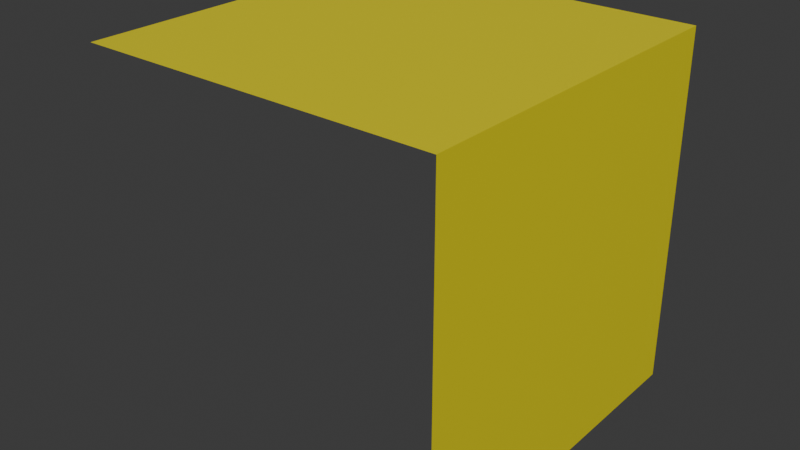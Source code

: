 # Source: LatConSupXNeg.blend  (saved by Blender 4.1.24; exported with 4.5.12 LTS)
import bpy
from mathutils import Matrix  # noqa: F401  (used for matrix-valued properties, if any)

bpy.ops.wm.read_factory_settings(use_empty=True)
scene = bpy.context.scene
scene.name = 'Scene'

# ---- collections
col_collection = bpy.data.collections.new('Collection'); scene.collection.children.link(col_collection)

# ---- materials (node trees are filled in below, after node groups)
mat_material = bpy.data.materials.new('Material')
mat_material.alpha_threshold = 0.0
mat_material.use_transparent_shadow = False
mat_material.roughness = 0.5
mat_material.line_color = (0.0, 0.0, 0.0, 1.0)

# ---- material node trees
mat_material.use_nodes = True; mat_material.node_tree.nodes.clear()
_N = mat_material.node_tree.nodes; _L = mat_material.node_tree.links
n0 = _N.new('ShaderNodeOutputMaterial'); n0.name = 'Material Output'; n0.location = (300, 300)
n1 = _N.new('ShaderNodeBsdfPrincipled'); n1.name = 'Principled BSDF'; n1.location = (10, 300)
n1.inputs[0].default_value = (0.7991, 0.7011, 0.0, 1.0)
n1.inputs[3].default_value = 1.45
_L.new(n1.outputs[0], n0.inputs[0])
n0.is_active_output = True

# ---- world
world_world = bpy.data.worlds.new('World'); scene.world = world_world
world_world.use_nodes = True; world_world.node_tree.nodes.clear()
_N = world_world.node_tree.nodes; _L = world_world.node_tree.links
n0 = _N.new('ShaderNodeOutputWorld'); n0.name = 'World Output'; n0.location = (300, 300)
n1 = _N.new('ShaderNodeBackground'); n1.name = 'Background'; n1.location = (10, 300)
n1.inputs[0].default_value = (0.05088, 0.05088, 0.05088, 1.0)
_L.new(n1.outputs[0], n0.inputs[0])
n0.is_active_output = True
world_world.color = (0.05088, 0.05088, 0.05088)
world_world.use_sun_shadow = False
world_world.sun_shadow_jitter_overblur = 0.0

# ---- meshes
me_cube = bpy.data.meshes.new('Cube')
me_cube.from_pydata([(1.0, 1.0, 1.0), (1.0, 1.0, -1.0), (1.0, -1.0, 1.0), (1.0, -1.0, -1.0), (-1.0, 1.0, 1.0), (-1.0, -1.0, 1.0)], [], [(0, 4, 5, 2), (1, 0, 2, 3)])
_uv = me_cube.uv_layers.new(name='UVMap')
_uv.uv.foreach_set('vector', [0.625, 0.5, 0.875, 0.5, 0.875, 0.75, 0.625, 0.75, 0.375, 0.5, 0.625, 0.5, 0.625, 0.75, 0.375, 0.75])
me_cube.materials.append(mat_material)
me_cube.use_mirror_vertex_groups = False
me_cube.update()

# ---- objects
ob_latconsupxneg = bpy.data.objects.new('LatConSupXNeg', me_cube)

# ---- transforms, parenting, visibility, modifiers, constraints
ob_latconsupxneg.location = (0.0, 0.0, 0.0)
ob_latconsupxneg.scale = (0.5, 0.5, 0.5)
ob_latconsupxneg.lock_rotations_4d = False
ob_latconsupxneg.empty_display_type = 'ARROWS'
ob_latconsupxneg.lineart.crease_threshold = 0.0

# ---- collection membership
col_collection.objects.link(ob_latconsupxneg)

# ---- scene / render settings (as saved in the file)
scene.frame_start = 1; scene.frame_end = 250; scene.frame_set(1)
scene.render.engine = 'BLENDER_EEVEE_NEXT'
scene.cycles.sampling_pattern = 'TABULATED_SOBOL'
scene.eevee.ray_tracing_options.trace_max_roughness = 0.0
bpy.context.view_layer.update()

# ---- added for rendering (the .blend has no active camera and no usable light): camera, sun
cam_auto = bpy.data.cameras.new('AutoCamera')
cam_auto.lens = 50.0
cam_auto.sensor_width = 36.0
cam_auto.clip_end = 1000.0
ob_auto_camera = bpy.data.objects.new('AutoCamera', cam_auto)
scene.collection.objects.link(ob_auto_camera)
ob_auto_camera.location = (1.60254, -1.92304, 1.28203)
ob_auto_camera.rotation_euler = (1.09748, -7.21219e-08, 0.694738)
scene.camera = ob_auto_camera
light_auto_sun = bpy.data.lights.new('AutoSun', 'SUN')
light_auto_sun.energy = 3.0
light_auto_sun.angle = 0.0523599
ob_auto_sun = bpy.data.objects.new('AutoSun', light_auto_sun)
scene.collection.objects.link(ob_auto_sun)
ob_auto_sun.rotation_euler = (0.872665, 0.174533, 0.523599)
bpy.context.view_layer.update()
